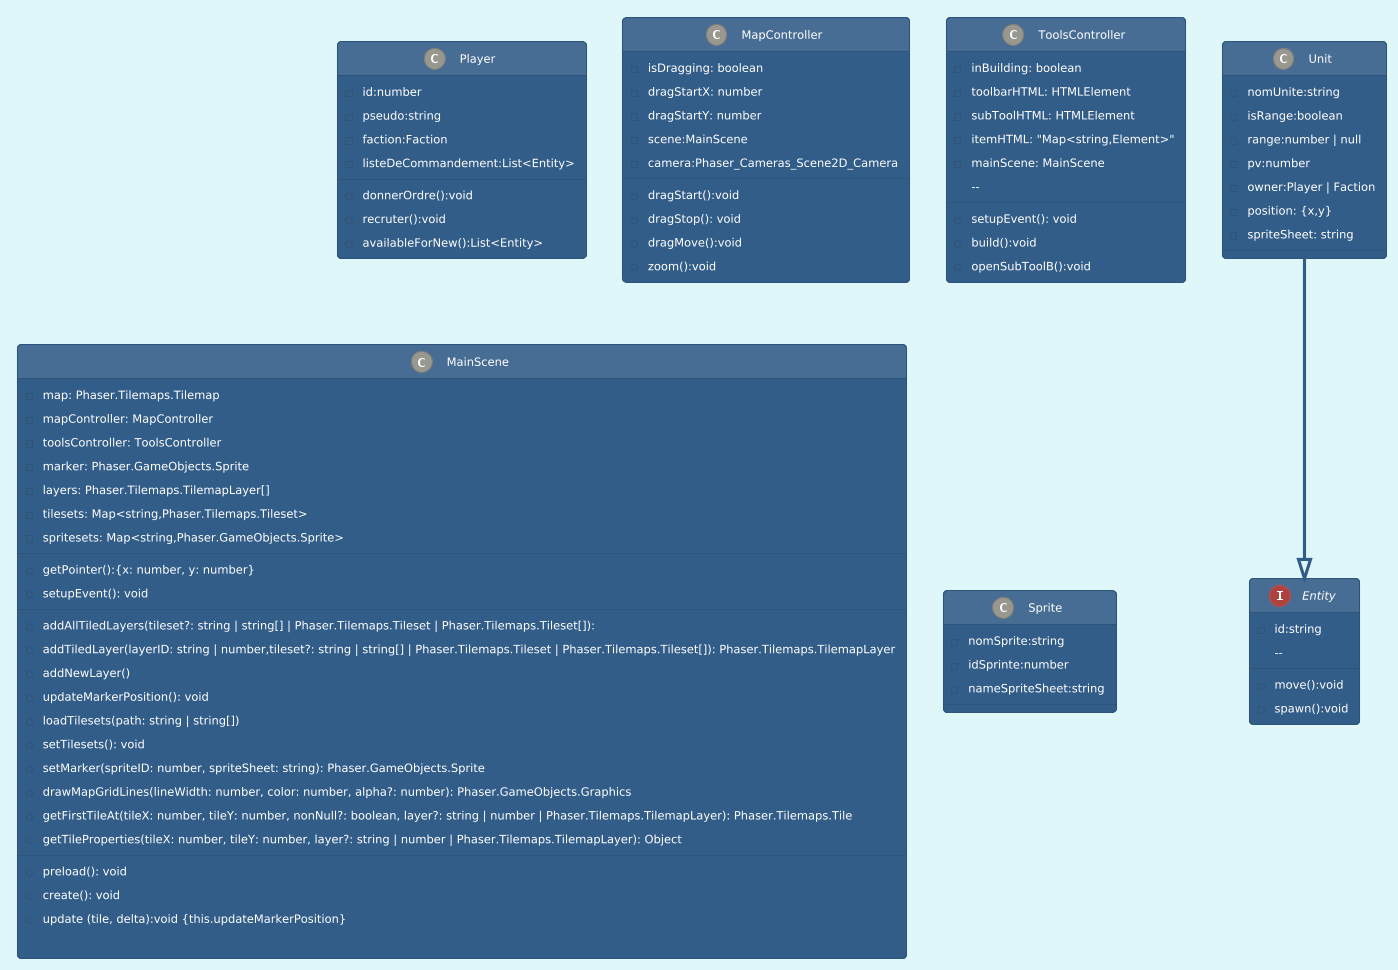

The diagram above was rendered by PlantUML. Its source (embedded in the PNG):
@startuml

!theme sandstone

skinparam BackgroundColor #E0F7FA

class Player {
   - id:number
   - pseudo:string
   - faction:Faction
   - listeDeCommandement:List<Entity>
   --
   + donnerOrdre():void
   + recruter():void
   + availableForNew():List<Entity>
}

class MapController {
   - isDragging: boolean
   - dragStartX: number
   - dragStartY: number
   - scene:MainScene
   - camera:Phaser_Cameras_Scene2D_Camera
   --
   + dragStart():void
   + dragStop(): void
   + dragMove():void
   + zoom():void
}

class ToolsController{
   - inBuilding: boolean
   - toolbarHTML: HTMLElement
   - subToolHTML: HTMLElement
   - itemHTML: "Map<string,Element>"
   - mainScene: MainScene
   -- 
   + setupEvent(): void
   + build():void
   + openSubToolB():void

}

class MainScene{
   - map: Phaser.Tilemaps.Tilemap
   - mapController: MapController
   - toolsController: ToolsController
   - marker: Phaser.GameObjects.Sprite
   - layers: Phaser.Tilemaps.TilemapLayer[]
   - tilesets: Map<string,Phaser.Tilemaps.Tileset>
   - spritesets: Map<string,Phaser.GameObjects.Sprite>
   --
   +getPointer():{x: number, y: number}
   +setupEvent(): void
   --
   + addAllTiledLayers(tileset?: string | string[] | Phaser.Tilemaps.Tileset | Phaser.Tilemaps.Tileset[]): 
   + addTiledLayer(layerID: string | number,tileset?: string | string[] | Phaser.Tilemaps.Tileset | Phaser.Tilemaps.Tileset[]): Phaser.Tilemaps.TilemapLayer
   + addNewLayer() 
   + updateMarkerPosition(): void
   + loadTilesets(path: string | string[])
   + setTilesets(): void
   + setMarker(spriteID: number, spriteSheet: string): Phaser.GameObjects.Sprite 
   + drawMapGridLines(lineWidth: number, color: number, alpha?: number): Phaser.GameObjects.Graphics
   + getFirstTileAt(tileX: number, tileY: number, nonNull?: boolean, layer?: string | number | Phaser.Tilemaps.TilemapLayer): Phaser.Tilemaps.Tile
   + getTileProperties(tileX: number, tileY: number, layer?: string | number | Phaser.Tilemaps.TilemapLayer): Object
   --
   + preload(): void
   + create(): void
   + update (tile, delta):void {this.updateMarkerPosition}

}

interface Entity{
   - id:string
   -- 
   + move():void
   + spawn():void
}

class Sprite{
   - nomSprite:string
   - idSprinte:number
   - nameSpriteSheet:string
}

class Unit{
   - nomUnite:string
   - isRange:boolean
   - range:number | null
   - pv:number
   - owner:Player | Faction
   - position: {x,y}
   - spriteSheet: string 

}

Unit --|> Entity


@enduml